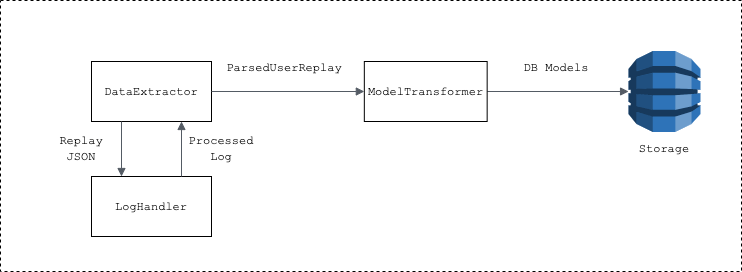

The diagram above was exported from draw.io. Its source (the exported page's mxGraphModel, read from the mxfile embedded in the PNG):
<mxGraphModel dx="1248" dy="525" grid="1" gridSize="10" guides="1" tooltips="1" connect="1" arrows="1" fold="1" page="1" pageScale="1" pageWidth="1169" pageHeight="827" math="0" shadow="0">
  <root>
    <mxCell id="0" />
    <mxCell id="1" parent="0" />
    <mxCell id="QlfnGFTm_Fe8KkTB0o__-14" value="" style="rounded=0;whiteSpace=wrap;html=1;dashed=1;fillColor=none;" parent="1" vertex="1">
      <mxGeometry x="229" y="119" width="741" height="271" as="geometry" />
    </mxCell>
    <mxCell id="QlfnGFTm_Fe8KkTB0o__-1" value="&lt;font face=&quot;Courier New&quot;&gt;DataExtractor&lt;/font&gt;" style="rounded=0;whiteSpace=wrap;html=1;" parent="1" vertex="1">
      <mxGeometry x="320" y="180" width="120" height="60" as="geometry" />
    </mxCell>
    <mxCell id="QlfnGFTm_Fe8KkTB0o__-3" value="&lt;font face=&quot;Courier New&quot;&gt;LogHandler&lt;/font&gt;" style="rounded=0;whiteSpace=wrap;html=1;" parent="1" vertex="1">
      <mxGeometry x="320" y="295" width="120" height="60" as="geometry" />
    </mxCell>
    <mxCell id="QlfnGFTm_Fe8KkTB0o__-5" value="" style="edgeStyle=orthogonalEdgeStyle;html=1;endArrow=block;elbow=vertical;startArrow=none;endFill=1;strokeColor=#545B64;rounded=0;exitX=0.25;exitY=1;exitDx=0;exitDy=0;entryX=0.25;entryY=0;entryDx=0;entryDy=0;" parent="1" source="QlfnGFTm_Fe8KkTB0o__-1" target="QlfnGFTm_Fe8KkTB0o__-3" edge="1">
      <mxGeometry width="100" relative="1" as="geometry">
        <mxPoint x="566" y="279" as="sourcePoint" />
        <mxPoint x="666" y="279" as="targetPoint" />
      </mxGeometry>
    </mxCell>
    <mxCell id="QlfnGFTm_Fe8KkTB0o__-7" value="&lt;font face=&quot;Courier New&quot;&gt;Replay JSON&lt;/font&gt;" style="text;html=1;strokeColor=none;fillColor=none;align=center;verticalAlign=middle;whiteSpace=wrap;rounded=0;" parent="1" vertex="1">
      <mxGeometry x="270" y="252" width="80" height="30" as="geometry" />
    </mxCell>
    <mxCell id="QlfnGFTm_Fe8KkTB0o__-10" value="&lt;font face=&quot;Courier New&quot;&gt;ParsedUserReplay&lt;/font&gt;" style="text;html=1;strokeColor=none;fillColor=none;align=center;verticalAlign=middle;whiteSpace=wrap;rounded=0;" parent="1" vertex="1">
      <mxGeometry x="473.17" y="171" width="80" height="30" as="geometry" />
    </mxCell>
    <mxCell id="nNiWey1bQO4EXX5pTskW-38" value="&lt;font face=&quot;Courier New&quot;&gt;Storage&lt;/font&gt;" style="text;html=1;strokeColor=none;fillColor=none;align=center;verticalAlign=middle;whiteSpace=wrap;rounded=0;" parent="1" vertex="1">
      <mxGeometry x="853.07" y="252" width="80" height="30" as="geometry" />
    </mxCell>
    <mxCell id="PGdEGfGG7rJ6ERYqug-F-2" value="" style="edgeStyle=orthogonalEdgeStyle;html=1;endArrow=block;elbow=vertical;startArrow=none;endFill=1;strokeColor=#545B64;rounded=0;entryX=0;entryY=0.5;entryDx=0;entryDy=0;entryPerimeter=0;" parent="1" source="51wjfPPQkKJJhzD6LeaP-1" target="byvLtzvUjlW0ksG7l32C-1" edge="1">
      <mxGeometry width="100" relative="1" as="geometry">
        <mxPoint x="495.07" y="210" as="sourcePoint" />
        <mxPoint x="855.07" y="209" as="targetPoint" />
      </mxGeometry>
    </mxCell>
    <mxCell id="51wjfPPQkKJJhzD6LeaP-1" value="&lt;font face=&quot;Courier New&quot;&gt;ModelTransformer&lt;/font&gt;" style="rounded=0;whiteSpace=wrap;html=1;" parent="1" vertex="1">
      <mxGeometry x="592.83" y="180" width="122.83" height="60" as="geometry" />
    </mxCell>
    <mxCell id="51wjfPPQkKJJhzD6LeaP-4" value="&lt;font face=&quot;Courier New&quot;&gt;DB Models&lt;/font&gt;" style="text;html=1;strokeColor=none;fillColor=none;align=center;verticalAlign=middle;whiteSpace=wrap;rounded=0;" parent="1" vertex="1">
      <mxGeometry x="745.07" y="171" width="80" height="30" as="geometry" />
    </mxCell>
    <mxCell id="byvLtzvUjlW0ksG7l32C-1" value="" style="outlineConnect=0;dashed=0;verticalLabelPosition=bottom;verticalAlign=top;align=center;html=1;shape=mxgraph.aws3.dynamo_db;fillColor=#2E73B8;gradientColor=none;" parent="1" vertex="1">
      <mxGeometry x="857.07" y="169.5" width="72" height="81" as="geometry" />
    </mxCell>
    <mxCell id="ysr-tUE3oJGu1fTjNWo9-2" value="" style="edgeStyle=orthogonalEdgeStyle;html=1;endArrow=block;elbow=vertical;startArrow=none;endFill=1;strokeColor=#545B64;rounded=0;exitX=1;exitY=0.5;exitDx=0;exitDy=0;entryX=0;entryY=0.5;entryDx=0;entryDy=0;" parent="1" source="QlfnGFTm_Fe8KkTB0o__-1" target="51wjfPPQkKJJhzD6LeaP-1" edge="1">
      <mxGeometry width="100" relative="1" as="geometry">
        <mxPoint x="710" y="219" as="sourcePoint" />
        <mxPoint x="560" y="210" as="targetPoint" />
      </mxGeometry>
    </mxCell>
    <mxCell id="ysr-tUE3oJGu1fTjNWo9-5" value="" style="edgeStyle=orthogonalEdgeStyle;html=1;endArrow=block;elbow=vertical;startArrow=none;endFill=1;strokeColor=#545B64;rounded=0;exitX=0.75;exitY=0;exitDx=0;exitDy=0;entryX=0.75;entryY=1;entryDx=0;entryDy=0;" parent="1" source="QlfnGFTm_Fe8KkTB0o__-3" target="QlfnGFTm_Fe8KkTB0o__-1" edge="1">
      <mxGeometry width="100" relative="1" as="geometry">
        <mxPoint x="360" y="250" as="sourcePoint" />
        <mxPoint x="360" y="305" as="targetPoint" />
      </mxGeometry>
    </mxCell>
    <mxCell id="ysr-tUE3oJGu1fTjNWo9-6" value="&lt;font face=&quot;Courier New&quot;&gt;Processed Log&lt;/font&gt;" style="text;html=1;strokeColor=none;fillColor=none;align=center;verticalAlign=middle;whiteSpace=wrap;rounded=0;" parent="1" vertex="1">
      <mxGeometry x="410" y="252" width="80" height="30" as="geometry" />
    </mxCell>
  </root>
</mxGraphModel>